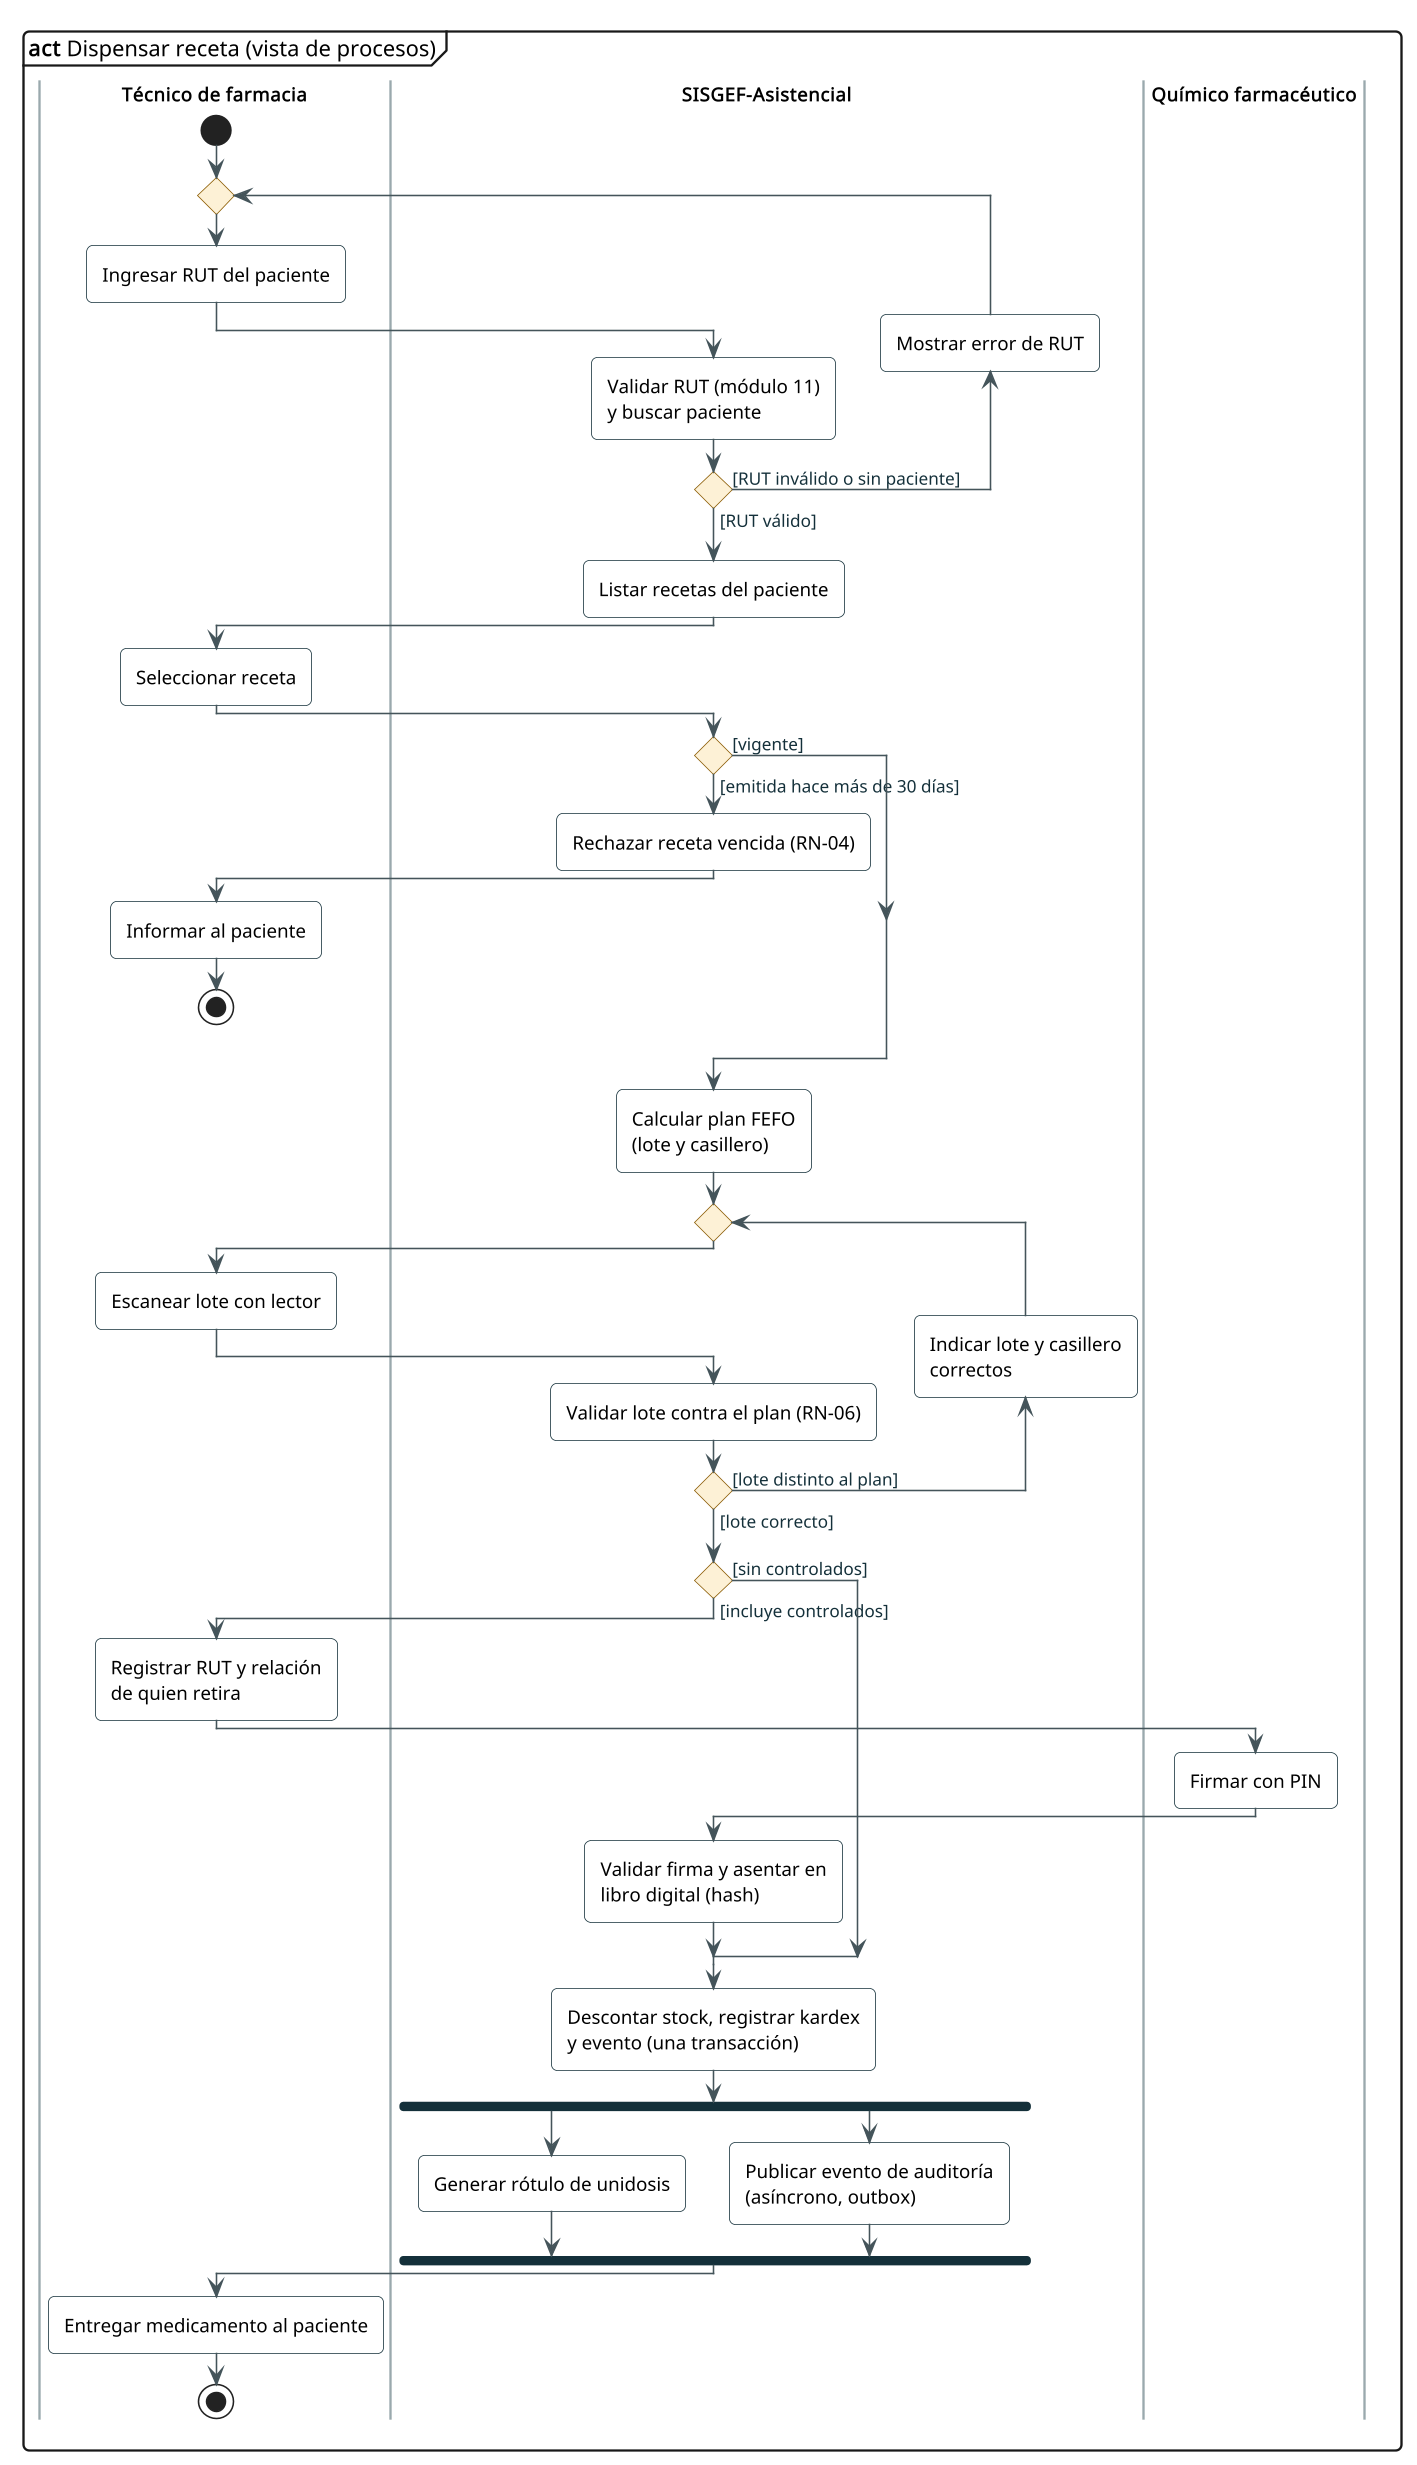

The diagram above was rendered by PlantUML. Its source (embedded in the PNG):
@startuml 04_actividades_dispensacion
!include estilo.iuml
skinparam ConditionEndStyle hline
mainframe **act** Dispensar receta (vista de procesos)

|Técnico de farmacia|
start
repeat
  :Ingresar RUT del paciente;
  |SISGEF-Asistencial|
  :Validar RUT (módulo 11)\ny buscar paciente;
backward :Mostrar error de RUT;
repeat while () is ([RUT inválido o sin paciente]) not ([RUT válido])
:Listar recetas del paciente;
|Técnico de farmacia|
:Seleccionar receta;
|SISGEF-Asistencial|
if () then ([emitida hace más de 30 días])
  :Rechazar receta vencida (RN-04);
  |Técnico de farmacia|
  :Informar al paciente;
  stop
else ([vigente])
endif
|SISGEF-Asistencial|
:Calcular plan FEFO\n(lote y casillero);
repeat
  |Técnico de farmacia|
  :Escanear lote con lector;
  |SISGEF-Asistencial|
  :Validar lote contra el plan (RN-06);
backward :Indicar lote y casillero\ncorrectos;
repeat while () is ([lote distinto al plan]) not ([lote correcto])
if () then ([incluye controlados])
  |Técnico de farmacia|
  :Registrar RUT y relación\nde quien retira;
  |Químico farmacéutico|
  :Firmar con PIN;
  |SISGEF-Asistencial|
  :Validar firma y asentar en\nlibro digital (hash);
else ([sin controlados])
endif
|SISGEF-Asistencial|
:Descontar stock, registrar kardex\ny evento (una transacción);
fork
  :Generar rótulo de unidosis;
fork again
  :Publicar evento de auditoría\n(asíncrono, outbox);
end fork
|Técnico de farmacia|
:Entregar medicamento al paciente;
stop
@enduml